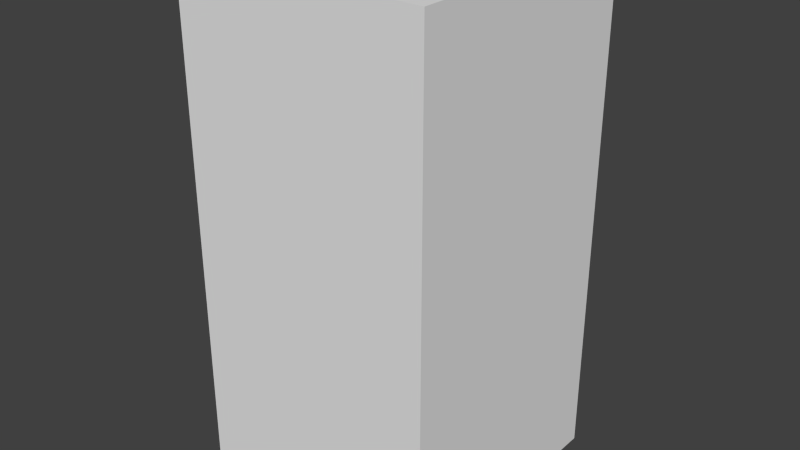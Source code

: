 # Source: greyLeafSeven.blend  (saved by Blender 2.68.0; exported with 4.5.12 LTS)
import bpy
from mathutils import Matrix  # noqa: F401  (used for matrix-valued properties, if any)

bpy.ops.wm.read_factory_settings(use_empty=True)
scene = bpy.context.scene
scene.name = 'Scene'

# ---- collections
col_collection_1 = bpy.data.collections.new('Collection 1'); scene.collection.children.link(col_collection_1)

# ---- world
world_world = bpy.data.worlds.new('World'); scene.world = world_world
world_world.color = (0.05088, 0.05088, 0.05088)
world_world.use_sun_shadow = False
world_world.sun_shadow_jitter_overblur = 0.0
world_world.cycles.sampling_method = 'MANUAL'
world_world.cycles.sample_map_resolution = 256

# ---- meshes
me_greyleafseven = bpy.data.meshes.new('greyLeafSeven')
me_greyleafseven.from_pydata([(-0.5, -0.5, -1.0), (-0.5, 0.5, -1.0), (0.5, 0.5, -1.0), (0.5, -0.5, -1.0), (-0.5, -0.5, 1.0), (-0.5, 0.5, 1.0), (0.5, 0.5, 1.0), (0.5, -0.5, 1.0)], [], [(4, 5, 1, 0), (5, 6, 2, 1), (6, 7, 3, 2), (7, 4, 0, 3), (0, 1, 2, 3), (7, 6, 5, 4)])
me_greyleafseven.use_remesh_preserve_volume = False
me_greyleafseven.use_remesh_preserve_attributes = False
me_greyleafseven.use_mirror_vertex_groups = False
me_greyleafseven.update()

# ---- objects
ob_greyleafseven = bpy.data.objects.new('greyLeafSeven', me_greyleafseven)

# ---- transforms, parenting, visibility, modifiers, constraints
ob_greyleafseven.location = (0.0, 0.0, 0.0)
ob_greyleafseven.lineart.crease_threshold = 0.0

# ---- collection membership
col_collection_1.objects.link(ob_greyleafseven)

# ---- scene / render settings (as saved in the file)
scene.frame_start = 1; scene.frame_end = 250; scene.frame_set(1)
scene.render.engine = 'BLENDER_EEVEE_NEXT'
scene.render.image_settings.color_mode = 'RGB'
scene.render.image_settings.compression = 90
scene.render.resolution_percentage = 50
scene.render.dither_intensity = 0.0
scene.cycles.use_denoising = False
scene.cycles.samples = 10
scene.cycles.sampling_pattern = 'TABULATED_SOBOL'
scene.cycles.light_sampling_threshold = 0.0
scene.cycles.use_adaptive_sampling = False
scene.cycles.use_light_tree = False
scene.cycles.blur_glossy = 0.0
scene.cycles.volume_bounces = 1
scene.cycles.pixel_filter_type = 'GAUSSIAN'
scene.cycles.sample_clamp_indirect = 0.0
scene.view_settings.view_transform = 'Standard'
bpy.context.view_layer.update()

# ---- added for rendering (the .blend has no active camera and no usable light): camera, sun
cam_auto = bpy.data.cameras.new('AutoCamera')
cam_auto.lens = 50.0
cam_auto.sensor_width = 36.0
cam_auto.clip_end = 1000.0
ob_auto_camera = bpy.data.objects.new('AutoCamera', cam_auto)
scene.collection.objects.link(ob_auto_camera)
ob_auto_camera.location = (2.26633, -2.71959, 1.81306)
ob_auto_camera.rotation_euler = (1.09748, -7.21219e-08, 0.694738)
scene.camera = ob_auto_camera
light_auto_sun = bpy.data.lights.new('AutoSun', 'SUN')
light_auto_sun.energy = 3.0
light_auto_sun.angle = 0.0523599
ob_auto_sun = bpy.data.objects.new('AutoSun', light_auto_sun)
scene.collection.objects.link(ob_auto_sun)
ob_auto_sun.rotation_euler = (0.872665, 0.174533, 0.523599)
bpy.context.view_layer.update()

